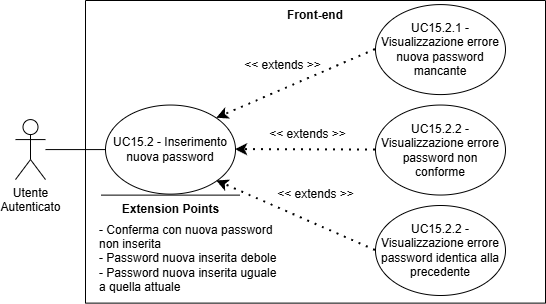

The diagram above was exported from draw.io. Its source (the exported page's mxGraphModel, read from the mxfile embedded in the PNG):
<mxGraphModel dx="-3323" dy="-5001" grid="1" gridSize="10" guides="1" tooltips="1" connect="1" arrows="1" fold="1" page="1" pageScale="1" pageWidth="827" pageHeight="1169" math="0" shadow="0">
  <root>
    <mxCell id="0" />
    <mxCell id="1" parent="0" />
    <mxCell id="vZCrV3QipJqBOqEFSQp9-176" parent="1" style="swimlane;startSize=0;strokeColor=default;" value="" vertex="1">
      <mxGeometry height="302.62" width="460" x="5450.002152709962" y="6959.9997442626955" as="geometry">
        <mxRectangle height="40" width="50" x="270" y="110" as="alternateBounds" />
      </mxGeometry>
    </mxCell>
    <mxCell id="vZCrV3QipJqBOqEFSQp9-177" parent="vZCrV3QipJqBOqEFSQp9-176" style="text;html=1;whiteSpace=wrap;strokeColor=none;fillColor=none;align=center;verticalAlign=middle;rounded=0;autosize=1;resizable=0;perimeterSpacing=1;fontStyle=1" value="Front-end" vertex="1">
      <mxGeometry height="30" width="80" x="190" as="geometry" />
    </mxCell>
    <mxCell id="vZCrV3QipJqBOqEFSQp9-178" parent="vZCrV3QipJqBOqEFSQp9-176" style="shape=umlActor;verticalLabelPosition=bottom;verticalAlign=top;html=1;outlineConnect=0;" value="&lt;div&gt;Utente&lt;/div&gt;&lt;div&gt;Autenticato&lt;/div&gt;" vertex="1">
      <mxGeometry height="60" width="30" x="-70.00318586008893" y="119.07590567452598" as="geometry" />
    </mxCell>
    <mxCell id="vZCrV3QipJqBOqEFSQp9-179" parent="vZCrV3QipJqBOqEFSQp9-176" style="ellipse;whiteSpace=wrap;html=1;" value="UC15.2 - Inserimento nuova password" vertex="1">
      <mxGeometry height="89.08" width="130" x="20" y="104.54" as="geometry" />
    </mxCell>
    <mxCell id="vZCrV3QipJqBOqEFSQp9-180" parent="vZCrV3QipJqBOqEFSQp9-176" style="ellipse;whiteSpace=wrap;html=1;" value="UC15.2.1 - Visualizzazione errore nuova password mancante" vertex="1">
      <mxGeometry height="90" width="130" x="290" y="4.0800000000000125" as="geometry" />
    </mxCell>
    <mxCell id="vZCrV3QipJqBOqEFSQp9-181" edge="1" parent="vZCrV3QipJqBOqEFSQp9-176" source="vZCrV3QipJqBOqEFSQp9-180" style="endArrow=classic;dashed=1;html=1;dashPattern=1 3;strokeWidth=2;rounded=0;strokeColor=default;curved=0;endFill=1;endSize=6;exitX=0;exitY=0.5;exitDx=0;exitDy=0;entryX=1;entryY=0;entryDx=0;entryDy=0;" target="vZCrV3QipJqBOqEFSQp9-179" value="">
      <mxGeometry height="50" relative="1" width="50" as="geometry">
        <mxPoint x="130" y="274.08" as="sourcePoint" />
        <mxPoint x="179.99784729003886" y="470.00025573730454" as="targetPoint" />
      </mxGeometry>
    </mxCell>
    <mxCell id="vZCrV3QipJqBOqEFSQp9-182" parent="vZCrV3QipJqBOqEFSQp9-176" style="text;html=1;whiteSpace=wrap;strokeColor=none;fillColor=none;align=center;verticalAlign=middle;rounded=0;" value="&amp;lt;&amp;lt; extends &amp;gt;&amp;gt;" vertex="1">
      <mxGeometry height="30" width="95" x="175" y="119.07999999999998" as="geometry" />
    </mxCell>
    <mxCell id="vZCrV3QipJqBOqEFSQp9-183" parent="vZCrV3QipJqBOqEFSQp9-176" style="ellipse;whiteSpace=wrap;html=1;" value="UC15.2.2 - Visualizzazione errore password non&lt;div&gt;conforme&lt;/div&gt;" vertex="1">
      <mxGeometry height="90" width="130" x="290" y="104.53999999999999" as="geometry" />
    </mxCell>
    <mxCell id="vZCrV3QipJqBOqEFSQp9-184" edge="1" parent="vZCrV3QipJqBOqEFSQp9-176" source="vZCrV3QipJqBOqEFSQp9-183" style="endArrow=classic;dashed=1;html=1;dashPattern=1 3;strokeWidth=2;rounded=0;entryX=1;entryY=0.5;entryDx=0;entryDy=0;strokeColor=default;curved=0;endFill=1;endSize=6;exitX=0;exitY=0.5;exitDx=0;exitDy=0;" target="vZCrV3QipJqBOqEFSQp9-179" value="">
      <mxGeometry height="50" relative="1" width="50" as="geometry">
        <mxPoint x="219.99784729003886" y="460.00025573730454" as="sourcePoint" />
        <mxPoint x="200" y="424.08" as="targetPoint" />
      </mxGeometry>
    </mxCell>
    <mxCell id="vZCrV3QipJqBOqEFSQp9-185" parent="vZCrV3QipJqBOqEFSQp9-176" style="text;html=1;whiteSpace=wrap;strokeColor=none;fillColor=none;align=center;verticalAlign=middle;rounded=0;" value="&amp;lt;&amp;lt; extends &amp;gt;&amp;gt;" vertex="1">
      <mxGeometry height="30" width="95" x="150" y="50" as="geometry" />
    </mxCell>
    <mxCell id="vZCrV3QipJqBOqEFSQp9-186" edge="1" parent="vZCrV3QipJqBOqEFSQp9-176" source="vZCrV3QipJqBOqEFSQp9-178" style="endArrow=none;html=1;rounded=0;entryX=0;entryY=0.5;entryDx=0;entryDy=0;" target="vZCrV3QipJqBOqEFSQp9-179" value="">
      <mxGeometry height="50" relative="1" width="50" as="geometry">
        <mxPoint x="49.996814139911066" y="334.075905674526" as="sourcePoint" />
        <mxPoint x="99.99681413991107" y="284.075905674526" as="targetPoint" />
      </mxGeometry>
    </mxCell>
    <mxCell id="vZCrV3QipJqBOqEFSQp9-187" parent="vZCrV3QipJqBOqEFSQp9-176" style="text;html=1;whiteSpace=wrap;strokeColor=none;fillColor=none;align=center;verticalAlign=middle;rounded=0;" value="&amp;lt;&amp;lt; extends &amp;gt;&amp;gt;" vertex="1">
      <mxGeometry height="30" width="95" x="182.49784729003886" y="179.0802557373045" as="geometry" />
    </mxCell>
    <mxCell id="vZCrV3QipJqBOqEFSQp9-188" edge="1" parent="vZCrV3QipJqBOqEFSQp9-176" style="endArrow=none;html=1;rounded=0;" value="">
      <mxGeometry height="50" relative="1" width="50" as="geometry">
        <mxPoint x="154.5" y="194.6199999999999" as="sourcePoint" />
        <mxPoint x="15.75" y="194.6199999999999" as="targetPoint" />
      </mxGeometry>
    </mxCell>
    <mxCell id="vZCrV3QipJqBOqEFSQp9-189" parent="vZCrV3QipJqBOqEFSQp9-176" style="text;html=1;whiteSpace=wrap;strokeColor=none;fillColor=none;align=center;verticalAlign=middle;rounded=0;strokeWidth=5;" value="&lt;b&gt;Extension Points&lt;/b&gt;" vertex="1">
      <mxGeometry height="30" width="115" x="27.5" y="193.6199999999999" as="geometry" />
    </mxCell>
    <mxCell id="vZCrV3QipJqBOqEFSQp9-190" parent="vZCrV3QipJqBOqEFSQp9-176" style="text;html=1;whiteSpace=wrap;strokeColor=none;fillColor=none;align=left;verticalAlign=middle;rounded=0;" value="- Conferma con nuova password non inserita&lt;div&gt;- Password nuova inserita debole&lt;/div&gt;&lt;div&gt;- Password nuova inserita uguale a quella attuale&lt;/div&gt;" vertex="1">
      <mxGeometry height="90" width="188.5" x="11.5" y="212.62" as="geometry" />
    </mxCell>
    <mxCell id="vZCrV3QipJqBOqEFSQp9-191" parent="1" style="ellipse;whiteSpace=wrap;html=1;strokeWidth=1;fontSize=12;" value="UC15.2.2 - Visualizzazione errore password identica alla precedente" vertex="1">
      <mxGeometry height="90" width="130" x="5740.002152709962" y="7164.9997442626955" as="geometry" />
    </mxCell>
    <mxCell id="vZCrV3QipJqBOqEFSQp9-192" edge="1" parent="1" source="vZCrV3QipJqBOqEFSQp9-191" style="endArrow=classic;dashed=1;html=1;dashPattern=1 3;strokeWidth=2;rounded=0;entryX=1;entryY=1;entryDx=0;entryDy=0;exitX=0;exitY=0.5;exitDx=0;exitDy=0;strokeColor=default;curved=0;endFill=1;endSize=6;" target="vZCrV3QipJqBOqEFSQp9-179" value="">
      <mxGeometry height="50" relative="1" width="50" as="geometry">
        <mxPoint x="5600.002152709962" y="7214.4597442626955" as="sourcePoint" />
        <mxPoint x="5650.002152709962" y="7489.539744262695" as="targetPoint" />
      </mxGeometry>
    </mxCell>
  </root>
</mxGraphModel>